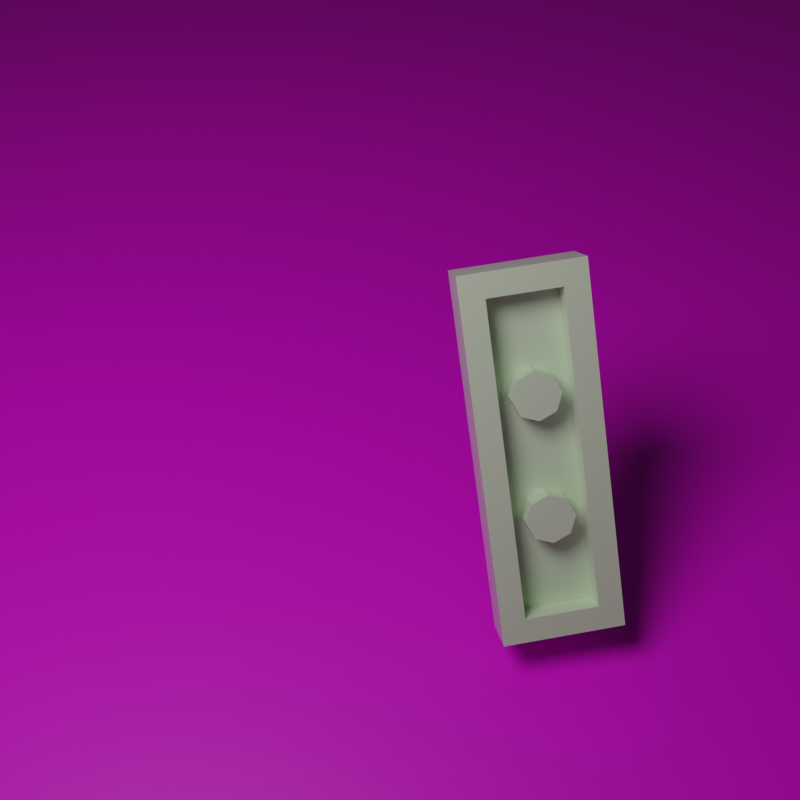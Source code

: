 # Source: generate_lego.blend  (saved by Blender 2.93.21; exported with 4.5.12 LTS)
import bpy
from mathutils import Matrix  # noqa: F401  (used for matrix-valued properties, if any)

bpy.ops.wm.read_factory_settings(use_empty=True)
scene = bpy.context.scene
scene.name = 'Scene'

# ---- collections
col_collection = bpy.data.collections.new('Collection'); scene.collection.children.link(col_collection)

# ---- images (referenced by path relative to the original .blend; pixels are not part of the script)
import os
ASSET_DIR = os.environ.get("B2B_ASSET_DIR", "")  # directory of the original .blend (textures are referenced by path, not embedded)
HERE = os.path.dirname(os.path.abspath(__file__))  # packed textures are extracted next to this script under _unpacked/

def load_image(name, relpath, width, height, colorspace="sRGB"):
    """Load a texture the original file referenced (path relative to the .blend, or extracted next to this script)."""
    p = next((c for c in (os.path.join(HERE, relpath), os.path.join(ASSET_DIR, relpath)) if relpath and os.path.exists(c)), "")
    if p:
        img = bpy.data.images.load(p, check_existing=True)
        img.name = name
    else:  # same state as the original file: an image datablock whose file is absent (Cycles renders it pink)
        img = bpy.data.images.new(name, width, height)
        img.source = "FILE"
        img.filepath = "//" + (relpath or name)
    img.colorspace_settings.name = colorspace
    return img
img_unnamed2_jpeg = load_image('unnamed2.jpeg', 'backgrounds/photos_2015_09_18_fst_412023tep7v.jpg', 1024, 1024, 'sRGB')

# ---- materials (node trees are filled in below, after node groups)
mat_material_001 = bpy.data.materials.new('Material.001')
mat_material_001.use_transparent_shadow = False
mat_background = bpy.data.materials.new('background')
mat_background.use_transparent_shadow = False

# ---- material node trees
mat_material_001.use_nodes = True; mat_material_001.node_tree.nodes.clear()
_N = mat_material_001.node_tree.nodes; _L = mat_material_001.node_tree.links
n0 = _N.new('ShaderNodeBsdfPrincipled'); n0.name = 'Principled BSDF'; n0.location = (10, 300)
n0.distribution = 'GGX'
n0.subsurface_method = 'BURLEY'
n0.inputs[0].default_value = (0.7373, 0.9405, 0.6809, 1.0)
n0.inputs[2].default_value = 0.1798
n0.inputs[3].default_value = 1.45
n0.inputs[13].default_value = 0.4704
n0.inputs[27].default_value = (0.0, 0.0, 0.0, 1.0)
n0.inputs[28].default_value = 1.0
n1 = _N.new('ShaderNodeOutputMaterial'); n1.name = 'Material Output'; n1.location = (300, 300)
_L.new(n0.outputs[0], n1.inputs[0])
n1.is_active_output = True
mat_background.use_nodes = True; mat_background.node_tree.nodes.clear()
_N = mat_background.node_tree.nodes; _L = mat_background.node_tree.links
n0 = _N.new('ShaderNodeBsdfPrincipled'); n0.name = 'Principled BSDF'; n0.location = (10, 300)
n0.distribution = 'GGX'
n0.subsurface_method = 'BURLEY'
n0.inputs[3].default_value = 1.45
n0.inputs[27].default_value = (0.0, 0.0, 0.0, 1.0)
n0.inputs[28].default_value = 1.0
n1 = _N.new('ShaderNodeOutputMaterial'); n1.name = 'Material Output'; n1.location = (300, 300)
n2 = _N.new('ShaderNodeTexImage'); n2.name = 'Image Texture'; n2.location = (-280, 280)
n2.image = img_unnamed2_jpeg
_L.new(n0.outputs[0], n1.inputs[0])
_L.new(n2.outputs[0], n0.inputs[0])
n1.is_active_output = True

# ---- world
world_world = bpy.data.worlds.new('World'); scene.world = world_world
world_world.use_nodes = True; world_world.node_tree.nodes.clear()
_N = world_world.node_tree.nodes; _L = world_world.node_tree.links
n0 = _N.new('ShaderNodeOutputWorld'); n0.name = 'World Output'; n0.location = (300, 300)
n1 = _N.new('ShaderNodeBackground'); n1.name = 'Background'; n1.location = (10, 300)
n1.inputs[0].default_value = (0.05088, 0.05088, 0.05088, 1.0)
n1.inputs[1].default_value = 0.4
_L.new(n1.outputs[0], n0.inputs[0])
n0.is_active_output = True
world_world.color = (0.05088, 0.05088, 0.05088)
world_world.use_sun_shadow = False
world_world.sun_shadow_jitter_overblur = 0.0

# ---- cameras
cam_camera = bpy.data.cameras.new('Camera')
cam_camera.clip_end = 100.0
cam_camera.ortho_scale = 7.314

# ---- lights
light_light = bpy.data.lights.new('Light', 'POINT')
light_light.color = (0.9709, 0.895, 0.8776)
light_light.transmission_factor = 0.0
light_light.energy = 902.3
light_light.shadow_soft_size = 1.711
light_light.shadow_maximum_resolution = 0.006
light_light.use_absolute_resolution = True

# ---- meshes
me_3004 = bpy.data.meshes.new('3004')
me_3004.from_pydata([(0.16, 0.96, 0.0), (0.1131, 0.96, -0.1131), (0.0, 0.96, 0.0), (0.0, 0.96, -0.16), (-0.1131, 0.96, -0.1131), (-0.16, 0.96, 0.0), (-0.1131, 0.96, 0.1131), (0.0, 0.96, 0.16), (0.1131, 0.96, 0.1131), (0.16, 0.16, 0.0), (0.1131, 0.16, -0.1131), (0.0, 0.16, -0.16), (-0.1131, 0.16, -0.1131), (-0.16, 0.16, 0.0), (-0.1131, 0.16, 0.1131), (0.0, 0.16, 0.16), (0.1131, 0.16, 0.1131), (-0.64, 0.16, 0.24), (0.64, 0.16, 0.24), (0.64, 0.16, -0.24), (-0.64, 0.16, -0.24), (-0.64, 0.96, 0.24), (0.64, 0.96, 0.24), (-0.64, 0.96, -0.24), (0.64, 0.96, -0.24), (0.8, 0.96, 0.4), (-0.8, 0.96, 0.4), (-0.8, 0.96, -0.4), (0.8, 0.96, -0.4), (0.8, 0.0, -0.4), (0.8, 0.0, 0.4), (-0.8, 0.0, -0.4), (-0.8, 0.0, 0.4), (0.64, -0.16, 0.0), (0.64, 0.0, 0.0), (0.5697, 0.0, 0.1697), (0.5697, -0.16, 0.1697), (0.4, 0.0, 0.24), (0.4, -0.16, 0.24), (0.2303, 0.0, 0.1697), (0.2303, -0.16, 0.1697), (0.16, 0.0, 0.0), (0.16, -0.16, 0.0), (0.2303, 0.0, -0.1697), (0.2303, -0.16, -0.1697), (0.4, 0.0, -0.24), (0.4, -0.16, -0.24), (0.5697, 0.0, -0.1697), (0.5697, -0.16, -0.1697), (-0.16, -0.16, 0.0), (-0.16, 0.0, 0.0), (-0.2303, 0.0, 0.1697), (-0.2303, -0.16, 0.1697), (-0.4, 0.0, 0.24), (-0.4, -0.16, 0.24), (-0.5697, 0.0, 0.1697), (-0.5697, -0.16, 0.1697), (-0.64, 0.0, 0.0), (-0.64, -0.16, 0.0), (-0.5697, 0.0, -0.1697), (-0.5697, -0.16, -0.1697), (-0.4, 0.0, -0.24), (-0.4, -0.16, -0.24), (-0.2303, 0.0, -0.1697), (-0.2303, -0.16, -0.1697), (0.4, -0.16, 0.0), (-0.4, -0.16, 0.0)], [], [(0, 1, 2), (1, 3, 2), (3, 4, 2), (4, 5, 2), (5, 6, 2), (6, 7, 2), (7, 8, 2), (8, 0, 2), (0, 9, 10), (0, 10, 1), (1, 10, 11), (1, 11, 3), (3, 11, 12), (3, 12, 4), (4, 12, 13), (4, 13, 5), (5, 13, 14), (5, 14, 6), (6, 14, 15), (6, 15, 7), (7, 15, 16), (7, 16, 8), (8, 16, 9), (8, 9, 0), (17, 18, 19), (17, 19, 20), (17, 21, 22), (17, 22, 18), (20, 23, 21), (20, 21, 17), (19, 24, 23), (19, 23, 20), (18, 22, 24), (18, 24, 19), (25, 22, 21), (25, 21, 26), (26, 21, 23), (26, 23, 27), (27, 23, 24), (27, 24, 28), (28, 24, 22), (28, 22, 25), (29, 28, 25), (29, 25, 30), (31, 27, 28), (31, 28, 29), (32, 26, 27), (32, 27, 31), (30, 25, 26), (30, 26, 32), (31, 29, 30), (31, 30, 32), (33, 34, 35), (33, 35, 36), (36, 35, 37), (36, 37, 38), (38, 37, 39), (38, 39, 40), (40, 39, 41), (40, 41, 42), (42, 41, 43), (42, 43, 44), (44, 43, 45), (44, 45, 46), (46, 45, 47), (46, 47, 48), (48, 47, 34), (48, 34, 33), (49, 50, 51), (49, 51, 52), (52, 51, 53), (52, 53, 54), (54, 53, 55), (54, 55, 56), (56, 55, 57), (56, 57, 58), (58, 57, 59), (58, 59, 60), (60, 59, 61), (60, 61, 62), (62, 61, 63), (62, 63, 64), (64, 63, 50), (64, 50, 49), (65, 33, 36), (65, 36, 38), (65, 38, 40), (65, 40, 42), (65, 42, 44), (65, 44, 46), (65, 46, 48), (65, 48, 33), (66, 49, 52), (66, 52, 54), (66, 54, 56), (66, 56, 58), (66, 58, 60), (66, 60, 62), (66, 62, 64), (66, 64, 49)])
me_3004.materials.append(mat_material_001)
me_3004.use_remesh_fix_poles = True
me_3004.use_remesh_preserve_attributes = False
me_3004.update()
me_plane = bpy.data.meshes.new('Plane')
me_plane.from_pydata([(-1.0, -1.0, 0.0), (1.0, -1.0, 0.0), (-1.0, 1.0, 0.0), (1.0, 1.0, 0.0)], [], [(0, 1, 3, 2)])
_uv = me_plane.uv_layers.new(name='UVMap')
_uv.uv.foreach_set('vector', [0.0, 0.0, 1.0, 0.0, 1.0, 1.0, 0.0, 1.0])
me_plane.materials.append(mat_background)
me_plane.use_remesh_fix_poles = True
me_plane.use_remesh_preserve_attributes = False
me_plane.update()
me_3002 = bpy.data.meshes.new('3002')
me_3002.from_pydata([(0.8, -0.16, 0.4), (1.04, -0.16, 0.4), (0.9697, -0.16, 0.5697), (0.8, -0.16, 0.64), (0.6303, -0.16, 0.5697), (0.56, -0.16, 0.4), (0.6303, -0.16, 0.2303), (0.8, -0.16, 0.16), (0.9697, -0.16, 0.2303), (0.0, -0.16, 0.4), (0.24, -0.16, 0.4), (0.1697, -0.16, 0.5697), (0.0, -0.16, 0.64), (-0.1697, -0.16, 0.5697), (-0.24, -0.16, 0.4), (-0.1697, -0.16, 0.2303), (0.0, -0.16, 0.16), (0.1697, -0.16, 0.2303), (-0.8, -0.16, 0.4), (-0.56, -0.16, 0.4), (-0.6303, -0.16, 0.5697), (-0.8, -0.16, 0.64), (-0.9697, -0.16, 0.5697), (-1.04, -0.16, 0.4), (-0.9697, -0.16, 0.2303), (-0.8, -0.16, 0.16), (-0.6303, -0.16, 0.2303), (0.8, -0.16, -0.4), (1.04, -0.16, -0.4), (0.9697, -0.16, -0.2303), (0.8, -0.16, -0.16), (0.6303, -0.16, -0.2303), (0.56, -0.16, -0.4), (0.6303, -0.16, -0.5697), (0.8, -0.16, -0.64), (0.9697, -0.16, -0.5697), (0.0, -0.16, -0.4), (0.24, -0.16, -0.4), (0.1697, -0.16, -0.2303), (0.0, -0.16, -0.16), (-0.1697, -0.16, -0.2303), (-0.24, -0.16, -0.4), (-0.1697, -0.16, -0.5697), (0.0, -0.16, -0.64), (0.1697, -0.16, -0.5697), (-0.8, -0.16, -0.4), (-0.56, -0.16, -0.4), (-0.6303, -0.16, -0.2303), (-0.8, -0.16, -0.16), (-0.9697, -0.16, -0.2303), (-1.04, -0.16, -0.4), (-0.9697, -0.16, -0.5697), (-0.8, -0.16, -0.64), (-0.6303, -0.16, -0.5697), (1.2, 0.96, 0.8), (1.04, 0.96, 0.64), (-1.04, 0.96, 0.64), (-1.2, 0.96, 0.8), (-1.04, 0.96, -0.64), (-1.2, 0.96, -0.8), (1.04, 0.96, -0.64), (1.2, 0.96, -0.8), (-1.2, 0.0, -0.8), (1.2, 0.0, -0.8), (1.2, 0.0, 0.8), (-1.2, 0.0, 0.8), (0.5697, 0.96, 0.1697), (0.64, 0.96, 0.0), (0.64, 0.16, 0.0), (0.5697, 0.16, 0.1697), (0.4, 0.96, 0.24), (0.4, 0.16, 0.24), (0.2303, 0.96, 0.1697), (0.2303, 0.16, 0.1697), (0.16, 0.96, 0.0), (0.16, 0.16, 0.0), (0.2303, 0.96, -0.1697), (0.2303, 0.16, -0.1697), (0.4, 0.96, -0.24), (0.4, 0.16, -0.24), (0.5697, 0.96, -0.1697), (0.5697, 0.16, -0.1697), (0.72, 0.16, 0.0), (0.6263, 0.16, -0.2263), (0.6263, 0.96, -0.2263), (0.72, 0.96, 0.0), (0.4, 0.16, -0.32), (0.4, 0.96, -0.32), (0.1737, 0.16, -0.2263), (0.1737, 0.96, -0.2263), (0.08, 0.16, 0.0), (0.08, 0.96, 0.0), (0.1737, 0.16, 0.2263), (0.1737, 0.96, 0.2263), (0.4, 0.16, 0.32), (0.4, 0.96, 0.32), (0.6263, 0.16, 0.2263), (0.6263, 0.96, 0.2263), (-0.2303, 0.96, 0.1697), (-0.16, 0.96, 0.0), (-0.16, 0.16, 0.0), (-0.2303, 0.16, 0.1697), (-0.4, 0.96, 0.24), (-0.4, 0.16, 0.24), (-0.5697, 0.96, 0.1697), (-0.5697, 0.16, 0.1697), (-0.64, 0.96, 0.0), (-0.64, 0.16, 0.0), (-0.5697, 0.96, -0.1697), (-0.5697, 0.16, -0.1697), (-0.4, 0.96, -0.24), (-0.4, 0.16, -0.24), (-0.2303, 0.96, -0.1697), (-0.2303, 0.16, -0.1697), (-0.08, 0.16, 0.0), (-0.1737, 0.16, -0.2263), (-0.1737, 0.96, -0.2263), (-0.08, 0.96, 0.0), (-0.4, 0.16, -0.32), (-0.4, 0.96, -0.32), (-0.6263, 0.16, -0.2263), (-0.6263, 0.96, -0.2263), (-0.72, 0.16, 0.0), (-0.72, 0.96, 0.0), (-0.6263, 0.16, 0.2263), (-0.6263, 0.96, 0.2263), (-0.4, 0.16, 0.32), (-0.4, 0.96, 0.32), (-0.1737, 0.16, 0.2263), (-0.1737, 0.96, 0.2263), (-1.04, 0.16, 0.64), (1.04, 0.16, 0.64), (1.04, 0.16, -0.64), (-1.04, 0.16, -0.64), (0.9697, 0.0, 0.2303), (1.04, 0.0, 0.4), (0.8, 0.0, 0.16), (0.6303, 0.0, 0.2303), (0.56, 0.0, 0.4), (0.6303, 0.0, 0.5697), (0.8, 0.0, 0.64), (0.9697, 0.0, 0.5697), (0.1697, 0.0, 0.2303), (0.24, 0.0, 0.4), (0.0, 0.0, 0.16), (-0.1697, 0.0, 0.2303), (-0.24, 0.0, 0.4), (-0.1697, 0.0, 0.5697), (0.0, 0.0, 0.64), (0.1697, 0.0, 0.5697), (-0.6303, 0.0, 0.2303), (-0.56, 0.0, 0.4), (-0.8, 0.0, 0.16), (-0.9697, 0.0, 0.2303), (-1.04, 0.0, 0.4), (-0.9697, 0.0, 0.5697), (-0.8, 0.0, 0.64), (-0.6303, 0.0, 0.5697), (0.9697, 0.0, -0.5697), (1.04, 0.0, -0.4), (0.8, 0.0, -0.64), (0.6303, 0.0, -0.5697), (0.56, 0.0, -0.4), (0.6303, 0.0, -0.2303), (0.8, 0.0, -0.16), (0.9697, 0.0, -0.2303), (0.1697, 0.0, -0.5697), (0.24, 0.0, -0.4), (0.0, 0.0, -0.64), (-0.1697, 0.0, -0.5697), (-0.24, 0.0, -0.4), (-0.1697, 0.0, -0.2303), (0.0, 0.0, -0.16), (0.1697, 0.0, -0.2303), (-0.6303, 0.0, -0.5697), (-0.56, 0.0, -0.4), (-0.8, 0.0, -0.64), (-0.9697, 0.0, -0.5697), (-1.04, 0.0, -0.4), (-0.9697, 0.0, -0.2303), (-0.8, 0.0, -0.16), (-0.6303, 0.0, -0.2303)], [], [(0, 1, 2), (0, 2, 3), (0, 3, 4), (0, 4, 5), (0, 5, 6), (0, 6, 7), (0, 7, 8), (0, 8, 1), (9, 10, 11), (9, 11, 12), (9, 12, 13), (9, 13, 14), (9, 14, 15), (9, 15, 16), (9, 16, 17), (9, 17, 10), (18, 19, 20), (18, 20, 21), (18, 21, 22), (18, 22, 23), (18, 23, 24), (18, 24, 25), (18, 25, 26), (18, 26, 19), (27, 28, 29), (27, 29, 30), (27, 30, 31), (27, 31, 32), (27, 32, 33), (27, 33, 34), (27, 34, 35), (27, 35, 28), (36, 37, 38), (36, 38, 39), (36, 39, 40), (36, 40, 41), (36, 41, 42), (36, 42, 43), (36, 43, 44), (36, 44, 37), (45, 46, 47), (45, 47, 48), (45, 48, 49), (45, 49, 50), (45, 50, 51), (45, 51, 52), (45, 52, 53), (45, 53, 46), (54, 55, 56), (54, 56, 57), (57, 56, 58), (57, 58, 59), (59, 58, 60), (59, 60, 61), (61, 60, 55), (61, 55, 54), (62, 63, 64), (62, 64, 65), (64, 54, 57), (64, 57, 65), (65, 57, 59), (65, 59, 62), (63, 61, 54), (63, 54, 64), (66, 67, 68), (66, 68, 69), (70, 66, 69), (70, 69, 71), (72, 70, 71), (72, 71, 73), (74, 72, 73), (74, 73, 75), (76, 74, 75), (76, 75, 77), (78, 76, 77), (78, 77, 79), (80, 78, 79), (80, 79, 81), (67, 80, 81), (67, 81, 68), (82, 83, 84), (82, 84, 85), (83, 86, 87), (83, 87, 84), (86, 88, 89), (86, 89, 87), (88, 90, 91), (88, 91, 89), (90, 92, 93), (90, 93, 91), (92, 94, 95), (92, 95, 93), (94, 96, 97), (94, 97, 95), (96, 82, 85), (96, 85, 97), (80, 67, 85), (80, 85, 84), (78, 80, 84), (78, 84, 87), (76, 78, 87), (76, 87, 89), (74, 76, 89), (74, 89, 91), (72, 74, 91), (72, 91, 93), (70, 72, 93), (70, 93, 95), (66, 70, 95), (66, 95, 97), (67, 66, 97), (67, 97, 85), (98, 99, 100), (98, 100, 101), (102, 98, 101), (102, 101, 103), (104, 102, 103), (104, 103, 105), (106, 104, 105), (106, 105, 107), (108, 106, 107), (108, 107, 109), (110, 108, 109), (110, 109, 111), (112, 110, 111), (112, 111, 113), (99, 112, 113), (99, 113, 100), (114, 115, 116), (114, 116, 117), (115, 118, 119), (115, 119, 116), (118, 120, 121), (118, 121, 119), (120, 122, 123), (120, 123, 121), (122, 124, 125), (122, 125, 123), (124, 126, 127), (124, 127, 125), (126, 128, 129), (126, 129, 127), (128, 114, 117), (128, 117, 129), (112, 99, 117), (112, 117, 116), (110, 112, 116), (110, 116, 119), (108, 110, 119), (108, 119, 121), (106, 108, 121), (106, 121, 123), (104, 106, 123), (104, 123, 125), (102, 104, 125), (102, 125, 127), (98, 102, 127), (98, 127, 129), (99, 98, 129), (99, 129, 117), (130, 131, 132), (130, 132, 133), (130, 56, 55), (130, 55, 131), (133, 58, 56), (133, 56, 130), (132, 60, 58), (132, 58, 133), (131, 55, 60), (131, 60, 132), (1, 8, 134), (1, 134, 135), (8, 7, 136), (8, 136, 134), (7, 6, 137), (7, 137, 136), (6, 5, 138), (6, 138, 137), (5, 4, 139), (5, 139, 138), (4, 3, 140), (4, 140, 139), (3, 2, 141), (3, 141, 140), (2, 1, 135), (2, 135, 141), (10, 17, 142), (10, 142, 143), (17, 16, 144), (17, 144, 142), (16, 15, 145), (16, 145, 144), (15, 14, 146), (15, 146, 145), (14, 13, 147), (14, 147, 146), (13, 12, 148), (13, 148, 147), (12, 11, 149), (12, 149, 148), (11, 10, 143), (11, 143, 149), (19, 26, 150), (19, 150, 151), (26, 25, 152), (26, 152, 150), (25, 24, 153), (25, 153, 152), (24, 23, 154), (24, 154, 153), (23, 22, 155), (23, 155, 154), (22, 21, 156), (22, 156, 155), (21, 20, 157), (21, 157, 156), (20, 19, 151), (20, 151, 157), (28, 35, 158), (28, 158, 159), (35, 34, 160), (35, 160, 158), (34, 33, 161), (34, 161, 160), (33, 32, 162), (33, 162, 161), (32, 31, 163), (32, 163, 162), (31, 30, 164), (31, 164, 163), (30, 29, 165), (30, 165, 164), (29, 28, 159), (29, 159, 165), (37, 44, 166), (37, 166, 167), (44, 43, 168), (44, 168, 166), (43, 42, 169), (43, 169, 168), (42, 41, 170), (42, 170, 169), (41, 40, 171), (41, 171, 170), (40, 39, 172), (40, 172, 171), (39, 38, 173), (39, 173, 172), (38, 37, 167), (38, 167, 173), (46, 53, 174), (46, 174, 175), (53, 52, 176), (53, 176, 174), (52, 51, 177), (52, 177, 176), (51, 50, 178), (51, 178, 177), (50, 49, 179), (50, 179, 178), (49, 48, 180), (49, 180, 179), (48, 47, 181), (48, 181, 180), (47, 46, 175), (47, 175, 181), (62, 59, 61), (62, 61, 63)])
me_3002.materials.append(mat_material_001)
me_3002.use_remesh_fix_poles = True
me_3002.use_remesh_preserve_attributes = False
me_3002.update()
me_3020 = bpy.data.meshes.new('3020')
me_3020.from_pydata([(1.2, -0.16, 0.4), (1.44, -0.16, 0.4), (1.37, -0.16, 0.5697), (1.2, -0.16, 0.64), (1.03, -0.16, 0.5697), (0.96, -0.16, 0.4), (1.03, -0.16, 0.2303), (1.2, -0.16, 0.16), (1.37, -0.16, 0.2303), (0.4, -0.16, 0.4), (0.64, -0.16, 0.4), (0.5697, -0.16, 0.5697), (0.4, -0.16, 0.64), (0.2303, -0.16, 0.5697), (0.16, -0.16, 0.4), (0.2303, -0.16, 0.2303), (0.4, -0.16, 0.16), (0.5697, -0.16, 0.2303), (-0.4, -0.16, 0.4), (-0.16, -0.16, 0.4), (-0.2303, -0.16, 0.5697), (-0.4, -0.16, 0.64), (-0.5697, -0.16, 0.5697), (-0.64, -0.16, 0.4), (-0.5697, -0.16, 0.2303), (-0.4, -0.16, 0.16), (-0.2303, -0.16, 0.2303), (-1.2, -0.16, 0.4), (-0.96, -0.16, 0.4), (-1.03, -0.16, 0.5697), (-1.2, -0.16, 0.64), (-1.37, -0.16, 0.5697), (-1.44, -0.16, 0.4), (-1.37, -0.16, 0.2303), (-1.2, -0.16, 0.16), (-1.03, -0.16, 0.2303), (1.2, -0.16, -0.4), (1.44, -0.16, -0.4), (1.37, -0.16, -0.2303), (1.2, -0.16, -0.16), (1.03, -0.16, -0.2303), (0.96, -0.16, -0.4), (1.03, -0.16, -0.5697), (1.2, -0.16, -0.64), (1.37, -0.16, -0.5697), (0.4, -0.16, -0.4), (0.64, -0.16, -0.4), (0.5697, -0.16, -0.2303), (0.4, -0.16, -0.16), (0.2303, -0.16, -0.2303), (0.16, -0.16, -0.4), (0.2303, -0.16, -0.5697), (0.4, -0.16, -0.64), (0.5697, -0.16, -0.5697), (-0.4, -0.16, -0.4), (-0.16, -0.16, -0.4), (-0.2303, -0.16, -0.2303), (-0.4, -0.16, -0.16), (-0.5697, -0.16, -0.2303), (-0.64, -0.16, -0.4), (-0.5697, -0.16, -0.5697), (-0.4, -0.16, -0.64), (-0.2303, -0.16, -0.5697), (-1.2, -0.16, -0.4), (-0.96, -0.16, -0.4), (-1.03, -0.16, -0.2303), (-1.2, -0.16, -0.16), (-1.37, -0.16, -0.2303), (-1.44, -0.16, -0.4), (-1.37, -0.16, -0.5697), (-1.2, -0.16, -0.64), (-1.03, -0.16, -0.5697), (0.9697, 0.32, 0.1697), (1.04, 0.32, 0.0), (1.04, 0.16, 0.0), (0.9697, 0.16, 0.1697), (0.8, 0.32, 0.24), (0.8, 0.16, 0.24), (0.6303, 0.32, 0.1697), (0.6303, 0.16, 0.1697), (0.56, 0.32, 0.0), (0.56, 0.16, 0.0), (0.6303, 0.32, -0.1697), (0.6303, 0.16, -0.1697), (0.8, 0.32, -0.24), (0.8, 0.16, -0.24), (0.9697, 0.32, -0.1697), (0.9697, 0.16, -0.1697), (1.12, 0.16, 0.0), (1.026, 0.16, -0.2263), (1.026, 0.32, -0.2263), (1.12, 0.32, 0.0), (0.8, 0.16, -0.32), (0.8, 0.32, -0.32), (0.5737, 0.16, -0.2263), (0.5737, 0.32, -0.2263), (0.48, 0.16, 0.0), (0.48, 0.32, 0.0), (0.5737, 0.16, 0.2263), (0.5737, 0.32, 0.2263), (0.8, 0.16, 0.32), (0.8, 0.32, 0.32), (1.026, 0.16, 0.2263), (1.026, 0.32, 0.2263), (0.1697, 0.32, 0.1697), (0.24, 0.32, 0.0), (0.24, 0.16, 0.0), (0.1697, 0.16, 0.1697), (0.0, 0.32, 0.24), (0.0, 0.16, 0.24), (-0.1697, 0.32, 0.1697), (-0.1697, 0.16, 0.1697), (-0.24, 0.32, 0.0), (-0.24, 0.16, 0.0), (-0.1697, 0.32, -0.1697), (-0.1697, 0.16, -0.1697), (0.0, 0.32, -0.24), (0.0, 0.16, -0.24), (0.1697, 0.32, -0.1697), (0.1697, 0.16, -0.1697), (0.32, 0.16, 0.0), (0.2263, 0.16, -0.2263), (0.2263, 0.32, -0.2263), (0.32, 0.32, 0.0), (0.0, 0.16, -0.32), (0.0, 0.32, -0.32), (-0.2263, 0.16, -0.2263), (-0.2263, 0.32, -0.2263), (-0.32, 0.16, 0.0), (-0.32, 0.32, 0.0), (-0.2263, 0.16, 0.2263), (-0.2263, 0.32, 0.2263), (0.0, 0.16, 0.32), (0.0, 0.32, 0.32), (0.2263, 0.16, 0.2263), (0.2263, 0.32, 0.2263), (-0.6303, 0.32, 0.1697), (-0.56, 0.32, 0.0), (-0.56, 0.16, 0.0), (-0.6303, 0.16, 0.1697), (-0.8, 0.32, 0.24), (-0.8, 0.16, 0.24), (-0.9697, 0.32, 0.1697), (-0.9697, 0.16, 0.1697), (-1.04, 0.32, 0.0), (-1.04, 0.16, 0.0), (-0.9697, 0.32, -0.1697), (-0.9697, 0.16, -0.1697), (-0.8, 0.32, -0.24), (-0.8, 0.16, -0.24), (-0.6303, 0.32, -0.1697), (-0.6303, 0.16, -0.1697), (-0.48, 0.16, 0.0), (-0.5737, 0.16, -0.2263), (-0.5737, 0.32, -0.2263), (-0.48, 0.32, 0.0), (-0.8, 0.16, -0.32), (-0.8, 0.32, -0.32), (-1.026, 0.16, -0.2263), (-1.026, 0.32, -0.2263), (-1.12, 0.16, 0.0), (-1.12, 0.32, 0.0), (-1.026, 0.16, 0.2263), (-1.026, 0.32, 0.2263), (-0.8, 0.16, 0.32), (-0.8, 0.32, 0.32), (-0.5737, 0.16, 0.2263), (-0.5737, 0.32, 0.2263), (-1.44, 0.16, 0.64), (1.44, 0.16, 0.64), (1.44, 0.16, -0.64), (-1.44, 0.16, -0.64), (-1.44, 0.32, 0.64), (1.44, 0.32, 0.64), (-1.44, 0.32, -0.64), (1.44, 0.32, -0.64), (1.6, 0.32, 0.8), (-1.6, 0.32, 0.8), (-1.6, 0.32, -0.8), (1.6, 0.32, -0.8), (1.6, 0.0, -0.8), (1.6, 0.0, 0.8), (-1.6, 0.0, -0.8), (-1.6, 0.0, 0.8), (1.37, 0.0, 0.2303), (1.44, 0.0, 0.4), (1.2, 0.0, 0.16), (1.03, 0.0, 0.2303), (0.96, 0.0, 0.4), (1.03, 0.0, 0.5697), (1.2, 0.0, 0.64), (1.37, 0.0, 0.5697), (0.5697, 0.0, 0.2303), (0.64, 0.0, 0.4), (0.4, 0.0, 0.16), (0.2303, 0.0, 0.2303), (0.16, 0.0, 0.4), (0.2303, 0.0, 0.5697), (0.4, 0.0, 0.64), (0.5697, 0.0, 0.5697), (-0.2303, 0.0, 0.2303), (-0.16, 0.0, 0.4), (-0.4, 0.0, 0.16), (-0.5697, 0.0, 0.2303), (-0.64, 0.0, 0.4), (-0.5697, 0.0, 0.5697), (-0.4, 0.0, 0.64), (-0.2303, 0.0, 0.5697), (-1.03, 0.0, 0.2303), (-0.96, 0.0, 0.4), (-1.2, 0.0, 0.16), (-1.37, 0.0, 0.2303), (-1.44, 0.0, 0.4), (-1.37, 0.0, 0.5697), (-1.2, 0.0, 0.64), (-1.03, 0.0, 0.5697), (1.37, 0.0, -0.5697), (1.44, 0.0, -0.4), (1.2, 0.0, -0.64), (1.03, 0.0, -0.5697), (0.96, 0.0, -0.4), (1.03, 0.0, -0.2303), (1.2, 0.0, -0.16), (1.37, 0.0, -0.2303), (0.5697, 0.0, -0.5697), (0.64, 0.0, -0.4), (0.4, 0.0, -0.64), (0.2303, 0.0, -0.5697), (0.16, 0.0, -0.4), (0.2303, 0.0, -0.2303), (0.4, 0.0, -0.16), (0.5697, 0.0, -0.2303), (-0.2303, 0.0, -0.5697), (-0.16, 0.0, -0.4), (-0.4, 0.0, -0.64), (-0.5697, 0.0, -0.5697), (-0.64, 0.0, -0.4), (-0.5697, 0.0, -0.2303), (-0.4, 0.0, -0.16), (-0.2303, 0.0, -0.2303), (-1.03, 0.0, -0.5697), (-0.96, 0.0, -0.4), (-1.2, 0.0, -0.64), (-1.37, 0.0, -0.5697), (-1.44, 0.0, -0.4), (-1.37, 0.0, -0.2303), (-1.2, 0.0, -0.16), (-1.03, 0.0, -0.2303)], [], [(0, 1, 2), (0, 2, 3), (0, 3, 4), (0, 4, 5), (0, 5, 6), (0, 6, 7), (0, 7, 8), (0, 8, 1), (9, 10, 11), (9, 11, 12), (9, 12, 13), (9, 13, 14), (9, 14, 15), (9, 15, 16), (9, 16, 17), (9, 17, 10), (18, 19, 20), (18, 20, 21), (18, 21, 22), (18, 22, 23), (18, 23, 24), (18, 24, 25), (18, 25, 26), (18, 26, 19), (27, 28, 29), (27, 29, 30), (27, 30, 31), (27, 31, 32), (27, 32, 33), (27, 33, 34), (27, 34, 35), (27, 35, 28), (36, 37, 38), (36, 38, 39), (36, 39, 40), (36, 40, 41), (36, 41, 42), (36, 42, 43), (36, 43, 44), (36, 44, 37), (45, 46, 47), (45, 47, 48), (45, 48, 49), (45, 49, 50), (45, 50, 51), (45, 51, 52), (45, 52, 53), (45, 53, 46), (54, 55, 56), (54, 56, 57), (54, 57, 58), (54, 58, 59), (54, 59, 60), (54, 60, 61), (54, 61, 62), (54, 62, 55), (63, 64, 65), (63, 65, 66), (63, 66, 67), (63, 67, 68), (63, 68, 69), (63, 69, 70), (63, 70, 71), (63, 71, 64), (72, 73, 74), (72, 74, 75), (76, 72, 75), (76, 75, 77), (78, 76, 77), (78, 77, 79), (80, 78, 79), (80, 79, 81), (82, 80, 81), (82, 81, 83), (84, 82, 83), (84, 83, 85), (86, 84, 85), (86, 85, 87), (73, 86, 87), (73, 87, 74), (88, 89, 90), (88, 90, 91), (89, 92, 93), (89, 93, 90), (92, 94, 95), (92, 95, 93), (94, 96, 97), (94, 97, 95), (96, 98, 99), (96, 99, 97), (98, 100, 101), (98, 101, 99), (100, 102, 103), (100, 103, 101), (102, 88, 91), (102, 91, 103), (86, 73, 91), (86, 91, 90), (84, 86, 90), (84, 90, 93), (82, 84, 93), (82, 93, 95), (80, 82, 95), (80, 95, 97), (78, 80, 97), (78, 97, 99), (76, 78, 99), (76, 99, 101), (72, 76, 101), (72, 101, 103), (73, 72, 103), (73, 103, 91), (104, 105, 106), (104, 106, 107), (108, 104, 107), (108, 107, 109), (110, 108, 109), (110, 109, 111), (112, 110, 111), (112, 111, 113), (114, 112, 113), (114, 113, 115), (116, 114, 115), (116, 115, 117), (118, 116, 117), (118, 117, 119), (105, 118, 119), (105, 119, 106), (120, 121, 122), (120, 122, 123), (121, 124, 125), (121, 125, 122), (124, 126, 127), (124, 127, 125), (126, 128, 129), (126, 129, 127), (128, 130, 131), (128, 131, 129), (130, 132, 133), (130, 133, 131), (132, 134, 135), (132, 135, 133), (134, 120, 123), (134, 123, 135), (118, 105, 123), (118, 123, 122), (116, 118, 122), (116, 122, 125), (114, 116, 125), (114, 125, 127), (112, 114, 127), (112, 127, 129), (110, 112, 129), (110, 129, 131), (108, 110, 131), (108, 131, 133), (104, 108, 133), (104, 133, 135), (105, 104, 135), (105, 135, 123), (136, 137, 138), (136, 138, 139), (140, 136, 139), (140, 139, 141), (142, 140, 141), (142, 141, 143), (144, 142, 143), (144, 143, 145), (146, 144, 145), (146, 145, 147), (148, 146, 147), (148, 147, 149), (150, 148, 149), (150, 149, 151), (137, 150, 151), (137, 151, 138), (152, 153, 154), (152, 154, 155), (153, 156, 157), (153, 157, 154), (156, 158, 159), (156, 159, 157), (158, 160, 161), (158, 161, 159), (160, 162, 163), (160, 163, 161), (162, 164, 165), (162, 165, 163), (164, 166, 167), (164, 167, 165), (166, 152, 155), (166, 155, 167), (150, 137, 155), (150, 155, 154), (148, 150, 154), (148, 154, 157), (146, 148, 157), (146, 157, 159), (144, 146, 159), (144, 159, 161), (142, 144, 161), (142, 161, 163), (140, 142, 163), (140, 163, 165), (136, 140, 165), (136, 165, 167), (137, 136, 167), (137, 167, 155), (168, 169, 170), (168, 170, 171), (168, 172, 173), (168, 173, 169), (171, 174, 172), (171, 172, 168), (170, 175, 174), (170, 174, 171), (169, 173, 175), (169, 175, 170), (176, 173, 172), (176, 172, 177), (178, 174, 175), (178, 175, 179), (179, 175, 173), (179, 173, 176), (177, 172, 174), (177, 174, 178), (180, 179, 176), (180, 176, 181), (182, 178, 179), (182, 179, 180), (183, 177, 178), (183, 178, 182), (181, 176, 177), (181, 177, 183), (182, 180, 181), (182, 181, 183), (1, 8, 184), (1, 184, 185), (8, 7, 186), (8, 186, 184), (7, 6, 187), (7, 187, 186), (6, 5, 188), (6, 188, 187), (5, 4, 189), (5, 189, 188), (4, 3, 190), (4, 190, 189), (3, 2, 191), (3, 191, 190), (2, 1, 185), (2, 185, 191), (10, 17, 192), (10, 192, 193), (17, 16, 194), (17, 194, 192), (16, 15, 195), (16, 195, 194), (15, 14, 196), (15, 196, 195), (14, 13, 197), (14, 197, 196), (13, 12, 198), (13, 198, 197), (12, 11, 199), (12, 199, 198), (11, 10, 193), (11, 193, 199), (19, 26, 200), (19, 200, 201), (26, 25, 202), (26, 202, 200), (25, 24, 203), (25, 203, 202), (24, 23, 204), (24, 204, 203), (23, 22, 205), (23, 205, 204), (22, 21, 206), (22, 206, 205), (21, 20, 207), (21, 207, 206), (20, 19, 201), (20, 201, 207), (28, 35, 208), (28, 208, 209), (35, 34, 210), (35, 210, 208), (34, 33, 211), (34, 211, 210), (33, 32, 212), (33, 212, 211), (32, 31, 213), (32, 213, 212), (31, 30, 214), (31, 214, 213), (30, 29, 215), (30, 215, 214), (29, 28, 209), (29, 209, 215), (37, 44, 216), (37, 216, 217), (44, 43, 218), (44, 218, 216), (43, 42, 219), (43, 219, 218), (42, 41, 220), (42, 220, 219), (41, 40, 221), (41, 221, 220), (40, 39, 222), (40, 222, 221), (39, 38, 223), (39, 223, 222), (38, 37, 217), (38, 217, 223), (46, 53, 224), (46, 224, 225), (53, 52, 226), (53, 226, 224), (52, 51, 227), (52, 227, 226), (51, 50, 228), (51, 228, 227), (50, 49, 229), (50, 229, 228), (49, 48, 230), (49, 230, 229), (48, 47, 231), (48, 231, 230), (47, 46, 225), (47, 225, 231), (55, 62, 232), (55, 232, 233), (62, 61, 234), (62, 234, 232), (61, 60, 235), (61, 235, 234), (60, 59, 236), (60, 236, 235), (59, 58, 237), (59, 237, 236), (58, 57, 238), (58, 238, 237), (57, 56, 239), (57, 239, 238), (56, 55, 233), (56, 233, 239), (64, 71, 240), (64, 240, 241), (71, 70, 242), (71, 242, 240), (70, 69, 243), (70, 243, 242), (69, 68, 244), (69, 244, 243), (68, 67, 245), (68, 245, 244), (67, 66, 246), (67, 246, 245), (66, 65, 247), (66, 247, 246), (65, 64, 241), (65, 241, 247)])
me_3020.materials.append(mat_material_001)
me_3020.use_remesh_fix_poles = True
me_3020.use_remesh_preserve_attributes = False
me_3020.update()
me_3022 = bpy.data.meshes.new('3022')
me_3022.from_pydata([(0.4, -0.16, 0.4), (0.64, -0.16, 0.4), (0.5697, -0.16, 0.5697), (0.4, -0.16, 0.64), (0.2303, -0.16, 0.5697), (0.16, -0.16, 0.4), (0.2303, -0.16, 0.2303), (0.4, -0.16, 0.16), (0.5697, -0.16, 0.2303), (-0.4, -0.16, 0.4), (-0.16, -0.16, 0.4), (-0.2303, -0.16, 0.5697), (-0.4, -0.16, 0.64), (-0.5697, -0.16, 0.5697), (-0.64, -0.16, 0.4), (-0.5697, -0.16, 0.2303), (-0.4, -0.16, 0.16), (-0.2303, -0.16, 0.2303), (0.4, -0.16, -0.4), (0.64, -0.16, -0.4), (0.5697, -0.16, -0.2303), (0.4, -0.16, -0.16), (0.2303, -0.16, -0.2303), (0.16, -0.16, -0.4), (0.2303, -0.16, -0.5697), (0.4, -0.16, -0.64), (0.5697, -0.16, -0.5697), (-0.4, -0.16, -0.4), (-0.16, -0.16, -0.4), (-0.2303, -0.16, -0.2303), (-0.4, -0.16, -0.16), (-0.5697, -0.16, -0.2303), (-0.64, -0.16, -0.4), (-0.5697, -0.16, -0.5697), (-0.4, -0.16, -0.64), (-0.2303, -0.16, -0.5697), (0.1697, 0.32, 0.1697), (0.24, 0.32, 0.0), (0.24, 0.16, 0.0), (0.1697, 0.16, 0.1697), (0.0, 0.32, 0.24), (0.0, 0.16, 0.24), (-0.1697, 0.32, 0.1697), (-0.1697, 0.16, 0.1697), (-0.24, 0.32, 0.0), (-0.24, 0.16, 0.0), (-0.1697, 0.32, -0.1697), (-0.1697, 0.16, -0.1697), (0.0, 0.32, -0.24), (0.0, 0.16, -0.24), (0.1697, 0.32, -0.1697), (0.1697, 0.16, -0.1697), (0.32, 0.16, 0.0), (0.2263, 0.16, -0.2263), (0.2263, 0.32, -0.2263), (0.32, 0.32, 0.0), (0.0, 0.16, -0.32), (0.0, 0.32, -0.32), (-0.2263, 0.16, -0.2263), (-0.2263, 0.32, -0.2263), (-0.32, 0.16, 0.0), (-0.32, 0.32, 0.0), (-0.2263, 0.16, 0.2263), (-0.2263, 0.32, 0.2263), (0.0, 0.16, 0.32), (0.0, 0.32, 0.32), (0.2263, 0.16, 0.2263), (0.2263, 0.32, 0.2263), (-0.64, 0.16, 0.64), (0.64, 0.16, 0.64), (0.64, 0.16, -0.64), (-0.64, 0.16, -0.64), (-0.64, 0.32, 0.64), (0.64, 0.32, 0.64), (-0.64, 0.32, -0.64), (0.64, 0.32, -0.64), (0.8, 0.32, 0.8), (-0.8, 0.32, 0.8), (-0.8, 0.32, -0.8), (0.8, 0.32, -0.8), (0.8, 0.0, -0.8), (0.8, 0.0, 0.8), (-0.8, 0.0, -0.8), (-0.8, 0.0, 0.8), (0.5697, 0.0, 0.2303), (0.64, 0.0, 0.4), (0.4, 0.0, 0.16), (0.2303, 0.0, 0.2303), (0.16, 0.0, 0.4), (0.2303, 0.0, 0.5697), (0.4, 0.0, 0.64), (0.5697, 0.0, 0.5697), (-0.2303, 0.0, 0.2303), (-0.16, 0.0, 0.4), (-0.4, 0.0, 0.16), (-0.5697, 0.0, 0.2303), (-0.64, 0.0, 0.4), (-0.5697, 0.0, 0.5697), (-0.4, 0.0, 0.64), (-0.2303, 0.0, 0.5697), (0.5697, 0.0, -0.5697), (0.64, 0.0, -0.4), (0.4, 0.0, -0.64), (0.2303, 0.0, -0.5697), (0.16, 0.0, -0.4), (0.2303, 0.0, -0.2303), (0.4, 0.0, -0.16), (0.5697, 0.0, -0.2303), (-0.2303, 0.0, -0.5697), (-0.16, 0.0, -0.4), (-0.4, 0.0, -0.64), (-0.5697, 0.0, -0.5697), (-0.64, 0.0, -0.4), (-0.5697, 0.0, -0.2303), (-0.4, 0.0, -0.16), (-0.2303, 0.0, -0.2303)], [], [(0, 1, 2), (0, 2, 3), (0, 3, 4), (0, 4, 5), (0, 5, 6), (0, 6, 7), (0, 7, 8), (0, 8, 1), (9, 10, 11), (9, 11, 12), (9, 12, 13), (9, 13, 14), (9, 14, 15), (9, 15, 16), (9, 16, 17), (9, 17, 10), (18, 19, 20), (18, 20, 21), (18, 21, 22), (18, 22, 23), (18, 23, 24), (18, 24, 25), (18, 25, 26), (18, 26, 19), (27, 28, 29), (27, 29, 30), (27, 30, 31), (27, 31, 32), (27, 32, 33), (27, 33, 34), (27, 34, 35), (27, 35, 28), (36, 37, 38), (36, 38, 39), (40, 36, 39), (40, 39, 41), (42, 40, 41), (42, 41, 43), (44, 42, 43), (44, 43, 45), (46, 44, 45), (46, 45, 47), (48, 46, 47), (48, 47, 49), (50, 48, 49), (50, 49, 51), (37, 50, 51), (37, 51, 38), (52, 53, 54), (52, 54, 55), (53, 56, 57), (53, 57, 54), (56, 58, 59), (56, 59, 57), (58, 60, 61), (58, 61, 59), (60, 62, 63), (60, 63, 61), (62, 64, 65), (62, 65, 63), (64, 66, 67), (64, 67, 65), (66, 52, 55), (66, 55, 67), (50, 37, 55), (50, 55, 54), (48, 50, 54), (48, 54, 57), (46, 48, 57), (46, 57, 59), (44, 46, 59), (44, 59, 61), (42, 44, 61), (42, 61, 63), (40, 42, 63), (40, 63, 65), (36, 40, 65), (36, 65, 67), (37, 36, 67), (37, 67, 55), (68, 69, 70), (68, 70, 71), (68, 72, 73), (68, 73, 69), (71, 74, 72), (71, 72, 68), (70, 75, 74), (70, 74, 71), (69, 73, 75), (69, 75, 70), (76, 73, 72), (76, 72, 77), (78, 74, 75), (78, 75, 79), (79, 75, 73), (79, 73, 76), (77, 72, 74), (77, 74, 78), (80, 79, 76), (80, 76, 81), (82, 78, 79), (82, 79, 80), (83, 77, 78), (83, 78, 82), (81, 76, 77), (81, 77, 83), (82, 80, 81), (82, 81, 83), (1, 8, 84), (1, 84, 85), (8, 7, 86), (8, 86, 84), (7, 6, 87), (7, 87, 86), (6, 5, 88), (6, 88, 87), (5, 4, 89), (5, 89, 88), (4, 3, 90), (4, 90, 89), (3, 2, 91), (3, 91, 90), (2, 1, 85), (2, 85, 91), (10, 17, 92), (10, 92, 93), (17, 16, 94), (17, 94, 92), (16, 15, 95), (16, 95, 94), (15, 14, 96), (15, 96, 95), (14, 13, 97), (14, 97, 96), (13, 12, 98), (13, 98, 97), (12, 11, 99), (12, 99, 98), (11, 10, 93), (11, 93, 99), (19, 26, 100), (19, 100, 101), (26, 25, 102), (26, 102, 100), (25, 24, 103), (25, 103, 102), (24, 23, 104), (24, 104, 103), (23, 22, 105), (23, 105, 104), (22, 21, 106), (22, 106, 105), (21, 20, 107), (21, 107, 106), (20, 19, 101), (20, 101, 107), (28, 35, 108), (28, 108, 109), (35, 34, 110), (35, 110, 108), (34, 33, 111), (34, 111, 110), (33, 32, 112), (33, 112, 111), (32, 31, 113), (32, 113, 112), (31, 30, 114), (31, 114, 113), (30, 29, 115), (30, 115, 114), (29, 28, 109), (29, 109, 115)])
me_3022.materials.append(mat_material_001)
me_3022.use_remesh_fix_poles = True
me_3022.use_remesh_preserve_attributes = False
me_3022.update()
me_3623 = bpy.data.meshes.new('3623')
me_3623.from_pydata([(0.56, 0.32, 0.0), (0.5131, 0.32, -0.1131), (0.4, 0.32, 0.0), (0.4, 0.32, -0.16), (0.2869, 0.32, -0.1131), (0.24, 0.32, 0.0), (0.2869, 0.32, 0.1131), (0.4, 0.32, 0.16), (0.5131, 0.32, 0.1131), (-0.24, 0.32, 0.0), (-0.2869, 0.32, -0.1131), (-0.4, 0.32, 0.0), (-0.4, 0.32, -0.16), (-0.5131, 0.32, -0.1131), (-0.56, 0.32, 0.0), (-0.5131, 0.32, 0.1131), (-0.4, 0.32, 0.16), (-0.2869, 0.32, 0.1131), (-0.8, -0.16, 0.0), (-0.56, -0.16, 0.0), (-0.6303, -0.16, 0.1697), (-0.8, -0.16, 0.24), (-0.9697, -0.16, 0.1697), (-1.04, -0.16, 0.0), (-0.9697, -0.16, -0.1697), (-0.8, -0.16, -0.24), (-0.6303, -0.16, -0.1697), (0.0, -0.16, 0.0), (0.24, -0.16, 0.0), (0.1697, -0.16, 0.1697), (0.0, -0.16, 0.24), (-0.1697, -0.16, 0.1697), (-0.24, -0.16, 0.0), (-0.1697, -0.16, -0.1697), (0.0, -0.16, -0.24), (0.1697, -0.16, -0.1697), (0.8, -0.16, 0.0), (1.04, -0.16, 0.0), (0.9697, -0.16, 0.1697), (0.8, -0.16, 0.24), (0.6303, -0.16, 0.1697), (0.56, -0.16, 0.0), (0.6303, -0.16, -0.1697), (0.8, -0.16, -0.24), (0.9697, -0.16, -0.1697), (1.2, 0.32, 0.4), (1.04, 0.32, 0.24), (-1.04, 0.32, 0.24), (-1.2, 0.32, 0.4), (-1.04, 0.32, -0.24), (-1.2, 0.32, -0.4), (1.04, 0.32, -0.24), (1.2, 0.32, -0.4), (0.56, 0.16, 0.0), (0.5131, 0.16, -0.1131), (0.4, 0.16, -0.16), (0.2869, 0.16, -0.1131), (0.24, 0.16, 0.0), (0.2869, 0.16, 0.1131), (0.4, 0.16, 0.16), (0.5131, 0.16, 0.1131), (-0.24, 0.16, 0.0), (-0.2869, 0.16, -0.1131), (-0.4, 0.16, -0.16), (-0.5131, 0.16, -0.1131), (-0.56, 0.16, 0.0), (-0.5131, 0.16, 0.1131), (-0.4, 0.16, 0.16), (-0.2869, 0.16, 0.1131), (-1.04, 0.16, 0.24), (1.04, 0.16, 0.24), (1.04, 0.16, -0.24), (-1.04, 0.16, -0.24), (1.2, 0.0, 0.4), (1.2, 0.0, -0.4), (-1.2, 0.0, -0.4), (-1.2, 0.0, 0.4), (-0.6303, 0.0, -0.1697), (-0.56, 0.0, 0.0), (-0.8, 0.0, -0.24), (-0.9697, 0.0, -0.1697), (-1.04, 0.0, 0.0), (-0.9697, 0.0, 0.1697), (-0.8, 0.0, 0.24), (-0.6303, 0.0, 0.1697), (0.1697, 0.0, -0.1697), (0.24, 0.0, 0.0), (0.0, 0.0, -0.24), (-0.1697, 0.0, -0.1697), (-0.24, 0.0, 0.0), (-0.1697, 0.0, 0.1697), (0.0, 0.0, 0.24), (0.1697, 0.0, 0.1697), (0.9697, 0.0, -0.1697), (1.04, 0.0, 0.0), (0.8, 0.0, -0.24), (0.6303, 0.0, -0.1697), (0.56, 0.0, 0.0), (0.6303, 0.0, 0.1697), (0.8, 0.0, 0.24), (0.9697, 0.0, 0.1697)], [], [(0, 1, 2), (1, 3, 2), (3, 4, 2), (4, 5, 2), (5, 6, 2), (6, 7, 2), (7, 8, 2), (8, 0, 2), (9, 10, 11), (10, 12, 11), (12, 13, 11), (13, 14, 11), (14, 15, 11), (15, 16, 11), (16, 17, 11), (17, 9, 11), (18, 19, 20), (18, 20, 21), (18, 21, 22), (18, 22, 23), (18, 23, 24), (18, 24, 25), (18, 25, 26), (18, 26, 19), (27, 28, 29), (27, 29, 30), (27, 30, 31), (27, 31, 32), (27, 32, 33), (27, 33, 34), (27, 34, 35), (27, 35, 28), (36, 37, 38), (36, 38, 39), (36, 39, 40), (36, 40, 41), (36, 41, 42), (36, 42, 43), (36, 43, 44), (36, 44, 37), (45, 46, 47), (45, 47, 48), (48, 47, 49), (48, 49, 50), (50, 49, 51), (50, 51, 52), (52, 51, 46), (52, 46, 45), (53, 54, 1), (53, 1, 0), (54, 55, 3), (54, 3, 1), (55, 56, 4), (55, 4, 3), (56, 57, 5), (56, 5, 4), (57, 58, 6), (57, 6, 5), (58, 59, 7), (58, 7, 6), (59, 60, 8), (59, 8, 7), (60, 53, 0), (60, 0, 8), (61, 62, 10), (61, 10, 9), (62, 63, 12), (62, 12, 10), (63, 64, 13), (63, 13, 12), (64, 65, 14), (64, 14, 13), (65, 66, 15), (65, 15, 14), (66, 67, 16), (66, 16, 15), (67, 68, 17), (67, 17, 16), (68, 61, 9), (68, 9, 17), (69, 70, 71), (69, 71, 72), (69, 47, 46), (69, 46, 70), (72, 49, 47), (72, 47, 69), (71, 51, 49), (71, 49, 72), (70, 46, 51), (70, 51, 71), (52, 45, 73), (52, 73, 74), (48, 50, 75), (48, 75, 76), (45, 48, 76), (45, 76, 73), (76, 75, 74), (76, 74, 73), (19, 26, 77), (19, 77, 78), (26, 25, 79), (26, 79, 77), (25, 24, 80), (25, 80, 79), (24, 23, 81), (24, 81, 80), (23, 22, 82), (23, 82, 81), (22, 21, 83), (22, 83, 82), (21, 20, 84), (21, 84, 83), (20, 19, 78), (20, 78, 84), (28, 35, 85), (28, 85, 86), (35, 34, 87), (35, 87, 85), (34, 33, 88), (34, 88, 87), (33, 32, 89), (33, 89, 88), (32, 31, 90), (32, 90, 89), (31, 30, 91), (31, 91, 90), (30, 29, 92), (30, 92, 91), (29, 28, 86), (29, 86, 92), (37, 44, 93), (37, 93, 94), (44, 43, 95), (44, 95, 93), (43, 42, 96), (43, 96, 95), (42, 41, 97), (42, 97, 96), (41, 40, 98), (41, 98, 97), (40, 39, 99), (40, 99, 98), (39, 38, 100), (39, 100, 99), (38, 37, 94), (38, 94, 100), (50, 52, 74), (50, 74, 75)])
me_3623.materials.append(mat_material_001)
me_3623.use_remesh_fix_poles = True
me_3623.use_remesh_preserve_attributes = False
me_3623.update()

# ---- objects
ob_light = bpy.data.objects.new('Light', light_light)
ob_camera = bpy.data.objects.new('Camera', cam_camera)
ob_3004 = bpy.data.objects.new('3004', me_3004)
ob_plane = bpy.data.objects.new('Plane', me_plane)
ob_empty = bpy.data.objects.new('Empty', None)
ob_3002 = bpy.data.objects.new('3002', me_3002)
ob_3020 = bpy.data.objects.new('3020', me_3020)
ob_3022 = bpy.data.objects.new('3022', me_3022)
ob_3623 = bpy.data.objects.new('3623', me_3623)

# ---- transforms, parenting, visibility, modifiers, constraints
ob_light.location = (1.726, -2.999, 7.268)
ob_light.rotation_euler = (0.0, -3.365, 0.0)
ob_light.lock_rotations_4d = False
ob_light.empty_display_type = 'ARROWS'
ob_light.color = (0.0, 0.0, 0.0, 0.0)
ob_light.lineart.crease_threshold = 0.0
ob_camera.location = (5.286, -1.506, 6.557)
ob_camera.rotation_euler = (1.219, 0.01765, 0.7055)
ob_camera.lock_rotations_4d = False
ob_camera.empty_display_type = 'ARROWS'
ob_camera.color = (0.0, 0.0, 0.0, 0.0)
ob_camera.display_type = 'WIRE'
ob_camera.lineart.crease_threshold = 0.0
_c = ob_camera.constraints.new('TRACK_TO'); _c.name = 'Track To'
_c.target = ob_empty
ob_3004.location = (0.1178, 0.7252, -3.522)
ob_3004.rotation_euler = (4.78, 1.523, 3.78)
ob_3004.scale = (1.0, 1.0, 1.0)
ob_3004.color = (0.9212, 0.8861, 0.9261, 1.0)
ob_plane.location = (-8.022, 7.741, 0.0)
ob_plane.scale = (53.69, 53.69, 53.69)
ob_empty.location = (0.0, 0.0, 0.85)
ob_empty.empty_display_type = 'CUBE'
ob_3002.location = (0.5441, 0.1254, -2.53)
ob_3002.rotation_euler = (0.8509, 4.474, 1.1)
ob_3020.location = (0.3998, 0.5933, -1.85)
ob_3020.rotation_euler = (1.419, 1.746, 1.298)
ob_3022.location = (0.2741, 0.2339, -1.32)
ob_3022.rotation_euler = (4.489, 0.6616, 3.542)
ob_3623.location = (0.9378, 0.6253, 1.19)
ob_3623.rotation_euler = (1.455, 5.293, 3.123)

# ---- collection membership
col_collection.objects.link(ob_light)
col_collection.objects.link(ob_camera)
col_collection.objects.link(ob_3004)
col_collection.objects.link(ob_plane)
col_collection.objects.link(ob_empty)
col_collection.objects.link(ob_3002)
col_collection.objects.link(ob_3020)
col_collection.objects.link(ob_3022)
col_collection.objects.link(ob_3623)

# ---- scene / render settings (as saved in the file)
scene.camera = ob_camera
scene.frame_start = 1; scene.frame_end = 250; scene.frame_set(0)
scene.render.engine = 'BLENDER_EEVEE_NEXT'
scene.render.resolution_x = 500
scene.render.resolution_y = 500
scene.cycles.use_denoising = False
scene.cycles.samples = 128
scene.cycles.sampling_pattern = 'TABULATED_SOBOL'
scene.cycles.use_adaptive_sampling = False
scene.cycles.use_light_tree = False
scene.eevee.use_raytracing = True
scene.view_settings.view_transform = 'Filmic'
bpy.context.view_layer.update()
